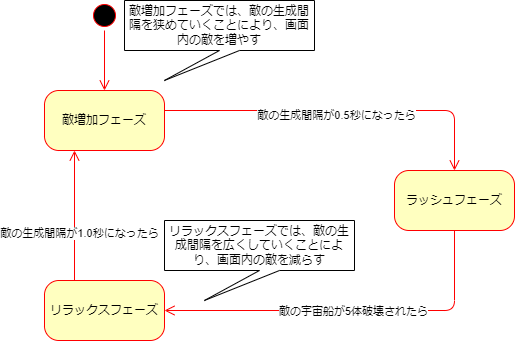

The diagram above was exported from draw.io. Its source (the exported page's mxGraphModel, read from the mxfile embedded in the PNG):
<mxGraphModel dx="1250" dy="727" grid="1" gridSize="10" guides="1" tooltips="1" connect="1" arrows="1" fold="1" page="1" pageScale="1" pageWidth="1100" pageHeight="850" background="none" math="0" shadow="0">
  <root>
    <mxCell id="0" />
    <mxCell id="1" parent="0" />
    <mxCell id="382b91b5511bd0f7-1" value="" style="ellipse;html=1;shape=startState;fillColor=#000000;strokeColor=#ff0000;rounded=1;shadow=0;comic=0;labelBackgroundColor=none;fontFamily=Verdana;fontSize=12;fontColor=#000000;align=center;direction=south;" parent="1" vertex="1">
      <mxGeometry x="285" y="30" width="30" height="30" as="geometry" />
    </mxCell>
    <mxCell id="382b91b5511bd0f7-5" value="リラックスフェーズ" style="rounded=1;whiteSpace=wrap;html=1;arcSize=24;fillColor=#ffffc0;strokeColor=#ff0000;shadow=0;comic=0;labelBackgroundColor=none;fontFamily=Verdana;fontSize=12;fontColor=#000000;align=center;" parent="1" vertex="1">
      <mxGeometry x="240" y="310" width="120" height="60" as="geometry" />
    </mxCell>
    <mxCell id="382b91b5511bd0f7-6" value="敵増加フェーズ" style="rounded=1;whiteSpace=wrap;html=1;arcSize=24;fillColor=#ffffc0;strokeColor=#ff0000;shadow=0;comic=0;labelBackgroundColor=none;fontFamily=Verdana;fontSize=12;fontColor=#000000;align=center;" parent="1" vertex="1">
      <mxGeometry x="240" y="120" width="120" height="60" as="geometry" />
    </mxCell>
    <mxCell id="382b91b5511bd0f7-7" value="ラッシュフェーズ" style="rounded=1;whiteSpace=wrap;html=1;arcSize=24;fillColor=#ffffc0;strokeColor=#ff0000;shadow=0;comic=0;labelBackgroundColor=none;fontFamily=Verdana;fontSize=12;fontColor=#000000;align=center;" parent="1" vertex="1">
      <mxGeometry x="590" y="200" width="120" height="60" as="geometry" />
    </mxCell>
    <mxCell id="2a3bc250acf0617d-9" style="edgeStyle=orthogonalEdgeStyle;html=1;labelBackgroundColor=none;endArrow=open;endSize=8;strokeColor=#ff0000;fontFamily=Verdana;fontSize=12;align=left;" parent="1" source="382b91b5511bd0f7-1" target="382b91b5511bd0f7-6" edge="1">
      <mxGeometry relative="1" as="geometry" />
    </mxCell>
    <mxCell id="2a3bc250acf0617d-10" style="edgeStyle=orthogonalEdgeStyle;html=1;labelBackgroundColor=none;endArrow=open;endSize=8;strokeColor=#ff0000;fontFamily=Verdana;fontSize=12;align=left;entryX=0.5;entryY=0;entryDx=0;entryDy=0;" parent="1" source="382b91b5511bd0f7-6" target="382b91b5511bd0f7-7" edge="1">
      <mxGeometry relative="1" as="geometry">
        <Array as="points">
          <mxPoint x="650" y="140" />
        </Array>
      </mxGeometry>
    </mxCell>
    <mxCell id="9yEtYsZ7C-dO50H1Wc9I-3" value="敵の生成間隔が0.5秒になったら" style="edgeLabel;html=1;align=center;verticalAlign=middle;resizable=0;points=[];" vertex="1" connectable="0" parent="2a3bc250acf0617d-10">
      <mxGeometry x="-0.0229" y="-4" relative="1" as="geometry">
        <mxPoint as="offset" />
      </mxGeometry>
    </mxCell>
    <mxCell id="2a3bc250acf0617d-11" style="edgeStyle=orthogonalEdgeStyle;html=1;entryX=1;entryY=0.5;labelBackgroundColor=none;endArrow=open;endSize=8;strokeColor=#ff0000;fontFamily=Verdana;fontSize=12;align=left;exitX=0.5;exitY=1;entryDx=0;entryDy=0;" parent="1" source="382b91b5511bd0f7-7" target="382b91b5511bd0f7-5" edge="1">
      <mxGeometry relative="1" as="geometry">
        <mxPoint x="520" y="300" as="sourcePoint" />
        <Array as="points">
          <mxPoint x="650" y="340" />
        </Array>
      </mxGeometry>
    </mxCell>
    <mxCell id="9yEtYsZ7C-dO50H1Wc9I-1" value="敵の宇宙船が5体破壊されたら" style="edgeLabel;html=1;align=center;verticalAlign=middle;resizable=0;points=[];" vertex="1" connectable="0" parent="2a3bc250acf0617d-11">
      <mxGeometry x="-0.0162" relative="1" as="geometry">
        <mxPoint as="offset" />
      </mxGeometry>
    </mxCell>
    <mxCell id="2a3bc250acf0617d-12" style="edgeStyle=orthogonalEdgeStyle;html=1;exitX=0.25;exitY=0;entryX=0.25;entryY=1;labelBackgroundColor=none;endArrow=open;endSize=8;strokeColor=#ff0000;fontFamily=Verdana;fontSize=12;align=left;" parent="1" source="382b91b5511bd0f7-5" target="382b91b5511bd0f7-6" edge="1">
      <mxGeometry relative="1" as="geometry" />
    </mxCell>
    <mxCell id="9yEtYsZ7C-dO50H1Wc9I-2" value="敵の生成間隔が1.0秒になったら" style="edgeLabel;html=1;align=center;verticalAlign=middle;resizable=0;points=[];" vertex="1" connectable="0" parent="2a3bc250acf0617d-12">
      <mxGeometry x="-0.2615" y="-4" relative="1" as="geometry">
        <mxPoint as="offset" />
      </mxGeometry>
    </mxCell>
    <mxCell id="9yEtYsZ7C-dO50H1Wc9I-4" value="敵増加フェーズでは、敵の生成間隔を狭めていくことにより、画面内の敵を増やす" style="shape=callout;whiteSpace=wrap;html=1;perimeter=calloutPerimeter;position2=0.21;" vertex="1" parent="1">
      <mxGeometry x="320" y="30" width="190" height="80" as="geometry" />
    </mxCell>
    <mxCell id="9yEtYsZ7C-dO50H1Wc9I-5" value="リラックスフェーズでは、敵の生成間隔を広くしていくことにより、画面内の敵を減らす" style="shape=callout;whiteSpace=wrap;html=1;perimeter=calloutPerimeter;position2=0.21;" vertex="1" parent="1">
      <mxGeometry x="360" y="250" width="190" height="80" as="geometry" />
    </mxCell>
  </root>
</mxGraphModel>